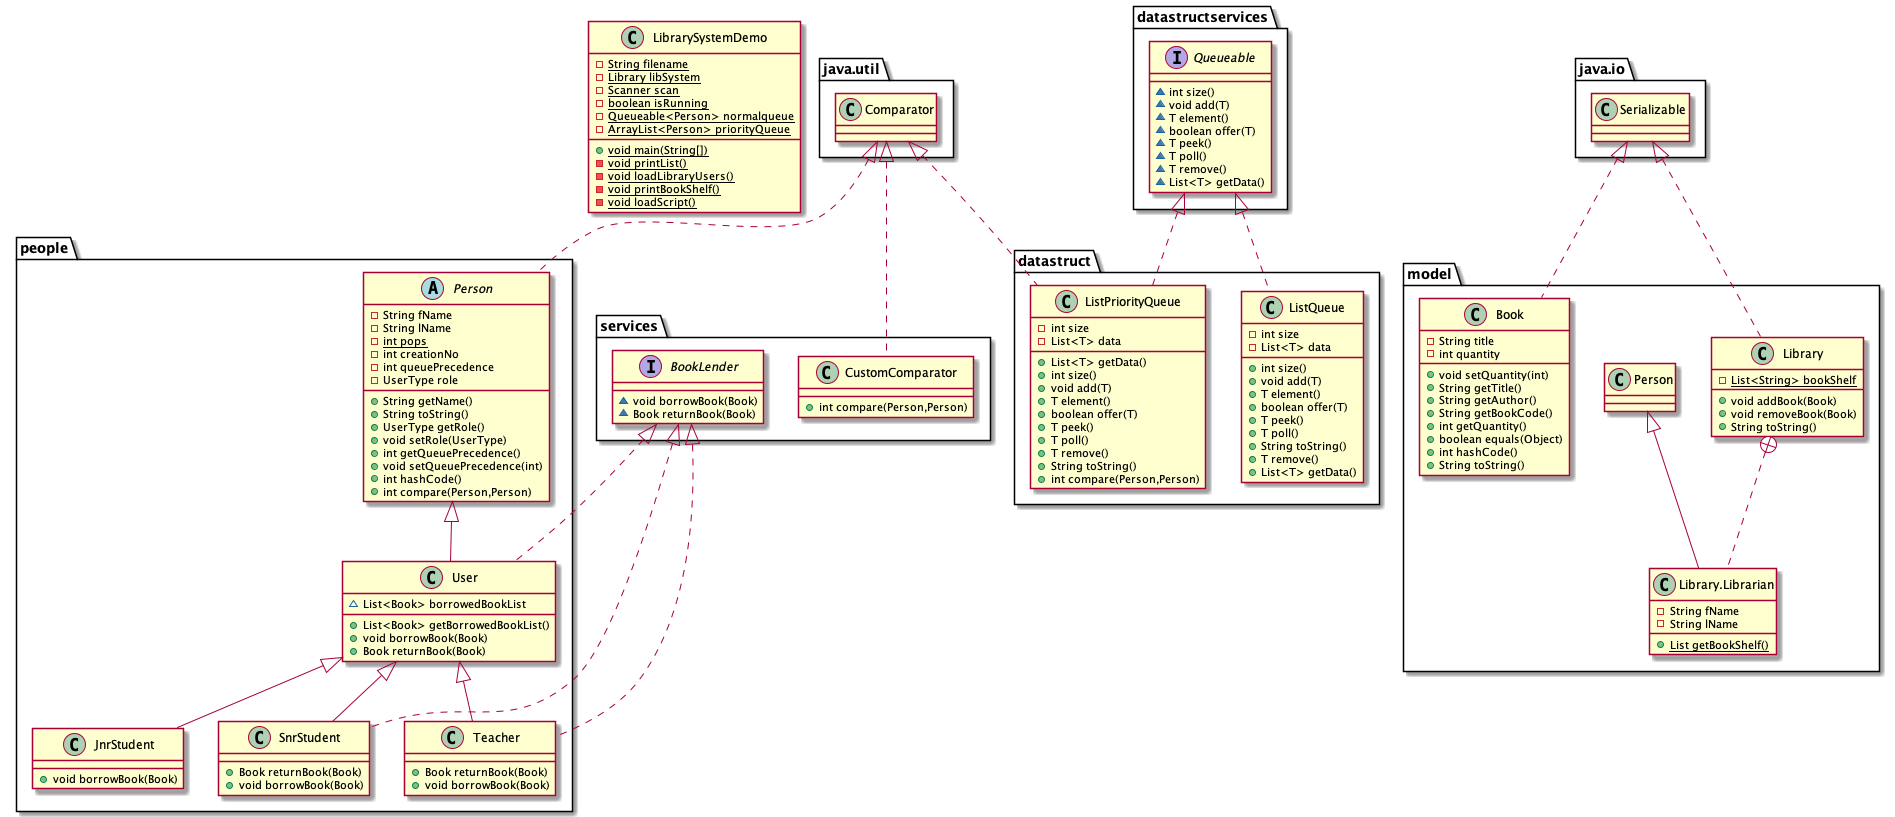

The diagram above was rendered by PlantUML. Its source (embedded in the PNG):
@startuml
abstract class people.Person {
- String fName
- String lName
- {static} int pops
- int creationNo
- int queuePrecedence
- UserType role
+ String getName()
+ String toString()
+ UserType getRole()
+ void setRole(UserType)
+ int getQueuePrecedence()
+ void setQueuePrecedence(int)
+ int hashCode()
+ int compare(Person,Person)
}
class model.Book {
- String title
- int quantity
+ void setQuantity(int)
+ String getTitle()
+ String getAuthor()
+ String getBookCode()
+ int getQuantity()
+ boolean equals(Object)
+ int hashCode()
+ String toString()
}
class people.SnrStudent {
+ Book returnBook(Book)
+ void borrowBook(Book)
}
class people.User {
~ List<Book> borrowedBookList
+ List<Book> getBorrowedBookList()
+ void borrowBook(Book)
+ Book returnBook(Book)
}
class datastruct.ListQueue {
- int size
- List<T> data
+ int size()
+ void add(T)
+ T element()
+ boolean offer(T)
+ T peek()
+ T poll()
+ String toString()
+ T remove()
+ List<T> getData()
}
class people.Teacher {
+ Book returnBook(Book)
+ void borrowBook(Book)
}
class datastruct.ListPriorityQueue {
- int size
- List<T> data
+ List<T> getData()
+ int size()
+ void add(T)
+ T element()
+ boolean offer(T)
+ T peek()
+ T poll()
+ T remove()
+ String toString()
+ int compare(Person,Person)
}
interface datastructservices.Queueable {
~ int size()
~ void add(T)
~ T element()
~ boolean offer(T)
~ T peek()
~ T poll()
~ T remove()
~ List<T> getData()
}
class services.CustomComparator {
+ int compare(Person,Person)
}
class people.JnrStudent {
+ void borrowBook(Book)
}
interface services.BookLender {
~ void borrowBook(Book)
~ Book returnBook(Book)
}
class model.Library {
- {static} List<String> bookShelf
+ void addBook(Book)
+ void removeBook(Book)
+ String toString()
}
class model.Library.Librarian {
- String fName
- String lName
+ {static} List getBookShelf()
}
class LibrarySystemDemo {
- {static} String filename
- {static} Library libSystem
- {static} Scanner scan
- {static} boolean isRunning
- {static} Queueable<Person> normalqueue
- {static} ArrayList<Person> priorityQueue
+ {static} void main(String[])
- {static} void printList()
- {static} void loadLibraryUsers()
- {static} void printBookShelf()
- {static} void loadScript()
}


java.util.Comparator <|.. people.Person
java.io.Serializable <|.. model.Book
services.BookLender <|.. people.SnrStudent
people.User <|-- people.SnrStudent
services.BookLender <|.. people.User
people.Person <|-- people.User
datastructservices.Queueable <|.. datastruct.ListQueue
services.BookLender <|.. people.Teacher
people.User <|-- people.Teacher
datastructservices.Queueable <|.. datastruct.ListPriorityQueue
java.util.Comparator <|.. datastruct.ListPriorityQueue
java.util.Comparator <|.. services.CustomComparator
people.User <|-- people.JnrStudent
java.io.Serializable <|.. model.Library
model.Library +.. model.Library.Librarian
model.Person <|-- model.Library.Librarian
@enduml